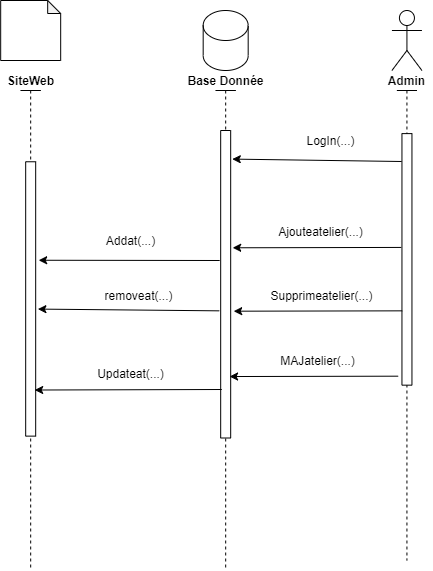

The diagram above was exported from draw.io. Its source (the exported page's mxGraphModel, read from the mxfile embedded in the PNG):
<mxGraphModel dx="1024" dy="632" grid="1" gridSize="10" guides="1" tooltips="1" connect="1" arrows="1" fold="1" page="1" pageScale="1" pageWidth="850" pageHeight="1100" math="0" shadow="0">
  <root>
    <mxCell id="0" />
    <mxCell id="1" parent="0" />
    <mxCell id="r9Gn2_yJsVrVxiG4ra2j-5" value="" style="shape=umlLifeline;participant=umlActor;perimeter=lifelinePerimeter;whiteSpace=wrap;html=1;container=1;collapsible=0;recursiveResize=0;verticalAlign=top;spacingTop=36;outlineConnect=0;size=0;" parent="1" vertex="1">
      <mxGeometry x="427.18" y="140" width="20" height="480" as="geometry" />
    </mxCell>
    <mxCell id="r9Gn2_yJsVrVxiG4ra2j-6" value="" style="shape=umlLifeline;participant=umlActor;perimeter=lifelinePerimeter;whiteSpace=wrap;html=1;container=1;collapsible=0;recursiveResize=0;verticalAlign=top;spacingTop=36;outlineConnect=0;size=0;" parent="1" vertex="1">
      <mxGeometry x="232.18" y="140" width="20" height="480" as="geometry" />
    </mxCell>
    <mxCell id="r9Gn2_yJsVrVxiG4ra2j-7" value="&lt;b&gt;Base Donnée&lt;/b&gt;" style="text;html=1;align=center;verticalAlign=middle;resizable=0;points=[];autosize=1;strokeColor=none;" parent="1" vertex="1">
      <mxGeometry x="392.18" y="120" width="90" height="20" as="geometry" />
    </mxCell>
    <mxCell id="r9Gn2_yJsVrVxiG4ra2j-8" value="&lt;b&gt;SiteWeb&lt;/b&gt;" style="text;html=1;align=center;verticalAlign=middle;resizable=0;points=[];autosize=1;strokeColor=none;" parent="1" vertex="1">
      <mxGeometry x="212.18" y="120" width="60" height="20" as="geometry" />
    </mxCell>
    <mxCell id="r9Gn2_yJsVrVxiG4ra2j-13" value="" style="shape=cylinder3;whiteSpace=wrap;html=1;boundedLbl=1;backgroundOutline=1;size=15;" parent="1" vertex="1">
      <mxGeometry x="414.68" y="60" width="45" height="60" as="geometry" />
    </mxCell>
    <mxCell id="r9Gn2_yJsVrVxiG4ra2j-14" value="" style="shape=note;whiteSpace=wrap;html=1;backgroundOutline=1;darkOpacity=0.05;size=13;" parent="1" vertex="1">
      <mxGeometry x="212.18" y="50" width="60" height="60" as="geometry" />
    </mxCell>
    <mxCell id="r9Gn2_yJsVrVxiG4ra2j-16" value="" style="rounded=0;whiteSpace=wrap;html=1;rotation=90;" parent="1" vertex="1">
      <mxGeometry x="105" y="343.44" width="274.37" height="10" as="geometry" />
    </mxCell>
    <mxCell id="r9Gn2_yJsVrVxiG4ra2j-19" value="" style="rounded=0;whiteSpace=wrap;html=1;rotation=90;" parent="1" vertex="1">
      <mxGeometry x="283.43" y="328.75" width="307.5" height="10" as="geometry" />
    </mxCell>
    <mxCell id="r9Gn2_yJsVrVxiG4ra2j-29" value="&lt;b&gt;Admin&lt;/b&gt;" style="text;html=1;align=center;verticalAlign=middle;resizable=0;points=[];autosize=1;strokeColor=none;" parent="1" vertex="1">
      <mxGeometry x="593.4300000000001" y="120" width="50" height="20" as="geometry" />
    </mxCell>
    <mxCell id="r9Gn2_yJsVrVxiG4ra2j-30" value="" style="shape=umlActor;verticalLabelPosition=bottom;verticalAlign=top;html=1;" parent="1" vertex="1">
      <mxGeometry x="603.4300000000001" y="60" width="30" height="60" as="geometry" />
    </mxCell>
    <mxCell id="r9Gn2_yJsVrVxiG4ra2j-33" value="" style="shape=umlLifeline;participant=umlActor;perimeter=lifelinePerimeter;whiteSpace=wrap;html=1;container=1;collapsible=0;recursiveResize=0;verticalAlign=top;spacingTop=36;outlineConnect=0;size=0;" parent="1" vertex="1">
      <mxGeometry x="608.4300000000001" y="140" width="20" height="470" as="geometry" />
    </mxCell>
    <mxCell id="r9Gn2_yJsVrVxiG4ra2j-34" value="" style="rounded=0;whiteSpace=wrap;html=1;rotation=90;" parent="1" vertex="1">
      <mxGeometry x="492.67" y="303.89" width="251.55" height="10" as="geometry" />
    </mxCell>
    <mxCell id="r9Gn2_yJsVrVxiG4ra2j-36" value="" style="endArrow=classic;html=1;entryX=0.093;entryY=-0.16;entryDx=0;entryDy=0;entryPerimeter=0;" parent="1" target="r9Gn2_yJsVrVxiG4ra2j-19" edge="1">
      <mxGeometry width="50" height="50" relative="1" as="geometry">
        <mxPoint x="613.1800000000001" y="211" as="sourcePoint" />
        <mxPoint x="482.18" y="210" as="targetPoint" />
      </mxGeometry>
    </mxCell>
    <mxCell id="r9Gn2_yJsVrVxiG4ra2j-37" value="LogIn(...)" style="text;html=1;align=center;verticalAlign=middle;resizable=0;points=[];autosize=1;strokeColor=none;" parent="1" vertex="1">
      <mxGeometry x="512.1800000000001" y="180" width="60" height="20" as="geometry" />
    </mxCell>
    <mxCell id="r9Gn2_yJsVrVxiG4ra2j-39" value="" style="endArrow=classic;html=1;entryX=0.209;entryY=-0.24;entryDx=0;entryDy=0;entryPerimeter=0;" parent="1" edge="1">
      <mxGeometry width="50" height="50" relative="1" as="geometry">
        <mxPoint x="612.78" y="296.93" as="sourcePoint" />
        <mxPoint x="444.1799999999999" y="297.2799999999999" as="targetPoint" />
      </mxGeometry>
    </mxCell>
    <mxCell id="r9Gn2_yJsVrVxiG4ra2j-40" value="Ajouteatelier(...)" style="text;html=1;align=center;verticalAlign=middle;resizable=0;points=[];autosize=1;strokeColor=none;" parent="1" vertex="1">
      <mxGeometry x="482.18" y="271.25" width="100" height="20" as="geometry" />
    </mxCell>
    <mxCell id="r9Gn2_yJsVrVxiG4ra2j-41" value="" style="endArrow=classic;html=1;entryX=0.359;entryY=-0.3;entryDx=0;entryDy=0;entryPerimeter=0;" parent="1" target="r9Gn2_yJsVrVxiG4ra2j-16" edge="1">
      <mxGeometry width="50" height="50" relative="1" as="geometry">
        <mxPoint x="431.18" y="310" as="sourcePoint" />
        <mxPoint x="262.18" y="307.28" as="targetPoint" />
      </mxGeometry>
    </mxCell>
    <mxCell id="r9Gn2_yJsVrVxiG4ra2j-42" value="Addat(...)" style="text;html=1;align=center;verticalAlign=middle;resizable=0;points=[];autosize=1;strokeColor=none;" parent="1" vertex="1">
      <mxGeometry x="307.18" y="280" width="70" height="20" as="geometry" />
    </mxCell>
    <mxCell id="r9Gn2_yJsVrVxiG4ra2j-43" value="" style="endArrow=classic;html=1;entryX=0.209;entryY=-0.24;entryDx=0;entryDy=0;entryPerimeter=0;" parent="1" edge="1">
      <mxGeometry width="50" height="50" relative="1" as="geometry">
        <mxPoint x="613.78" y="360.34000000000003" as="sourcePoint" />
        <mxPoint x="445.18" y="360.68999999999994" as="targetPoint" />
      </mxGeometry>
    </mxCell>
    <mxCell id="r9Gn2_yJsVrVxiG4ra2j-44" value="Supprimeatelier(...)" style="text;html=1;align=center;verticalAlign=middle;resizable=0;points=[];autosize=1;strokeColor=none;" parent="1" vertex="1">
      <mxGeometry x="473.18" y="334.65999999999997" width="120" height="20" as="geometry" />
    </mxCell>
    <mxCell id="r9Gn2_yJsVrVxiG4ra2j-45" value="" style="endArrow=classic;html=1;entryX=0.537;entryY=-0.22;entryDx=0;entryDy=0;entryPerimeter=0;" parent="1" target="r9Gn2_yJsVrVxiG4ra2j-16" edge="1">
      <mxGeometry width="50" height="50" relative="1" as="geometry">
        <mxPoint x="430.7799999999999" y="360.34000000000003" as="sourcePoint" />
        <mxPoint x="262.18" y="360.68999999999994" as="targetPoint" />
      </mxGeometry>
    </mxCell>
    <mxCell id="r9Gn2_yJsVrVxiG4ra2j-46" value="removeat(...)" style="text;html=1;align=center;verticalAlign=middle;resizable=0;points=[];autosize=1;strokeColor=none;" parent="1" vertex="1">
      <mxGeometry x="310.18" y="334.65999999999997" width="80" height="20" as="geometry" />
    </mxCell>
    <mxCell id="r9Gn2_yJsVrVxiG4ra2j-47" value="" style="endArrow=classic;html=1;entryX=0.209;entryY=-0.24;entryDx=0;entryDy=0;entryPerimeter=0;" parent="1" edge="1">
      <mxGeometry width="50" height="50" relative="1" as="geometry">
        <mxPoint x="609.6799999999998" y="425.68000000000006" as="sourcePoint" />
        <mxPoint x="441.08" y="426.03" as="targetPoint" />
      </mxGeometry>
    </mxCell>
    <mxCell id="r9Gn2_yJsVrVxiG4ra2j-48" value="MAJatelier(...)" style="text;html=1;align=center;verticalAlign=middle;resizable=0;points=[];autosize=1;strokeColor=none;" parent="1" vertex="1">
      <mxGeometry x="484.08" y="400" width="90" height="20" as="geometry" />
    </mxCell>
    <mxCell id="r9Gn2_yJsVrVxiG4ra2j-49" value="" style="endArrow=classic;html=1;entryX=0.7;entryY=0.624;entryDx=0;entryDy=0;entryPerimeter=0;" parent="1" target="r9Gn2_yJsVrVxiG4ra2j-6" edge="1">
      <mxGeometry width="50" height="50" relative="1" as="geometry">
        <mxPoint x="433.28000000000003" y="439.00000000000006" as="sourcePoint" />
        <mxPoint x="265.18" y="439" as="targetPoint" />
      </mxGeometry>
    </mxCell>
    <mxCell id="r9Gn2_yJsVrVxiG4ra2j-50" value="Updateat(...)" style="text;html=1;align=center;verticalAlign=middle;resizable=0;points=[];autosize=1;strokeColor=none;" parent="1" vertex="1">
      <mxGeometry x="302.18" y="413.32" width="80" height="20" as="geometry" />
    </mxCell>
  </root>
</mxGraphModel>